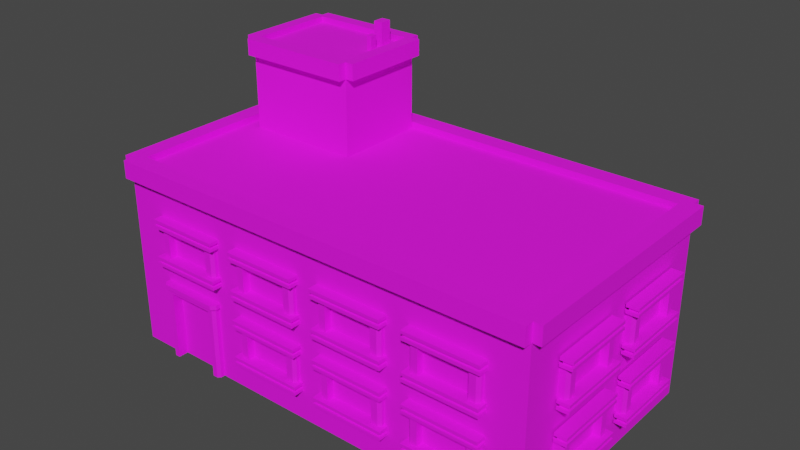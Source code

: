 # Source: office.blend  (saved by Blender 4.0.36; exported with 4.5.12 LTS)
import bpy
from mathutils import Matrix  # noqa: F401  (used for matrix-valued properties, if any)

bpy.ops.wm.read_factory_settings(use_empty=True)
scene = bpy.context.scene
scene.name = 'Scene'

# ---- collections
col_collection = bpy.data.collections.new('Collection'); scene.collection.children.link(col_collection)

# ---- images (referenced by path relative to the original .blend; pixels are not part of the script)
import os
ASSET_DIR = os.environ.get("B2B_ASSET_DIR", "")  # directory of the original .blend (textures are referenced by path, not embedded)
HERE = os.path.dirname(os.path.abspath(__file__))  # packed textures are extracted next to this script under _unpacked/

def load_image(name, relpath, width, height, colorspace="sRGB"):
    """Load a texture the original file referenced (path relative to the .blend, or extracted next to this script)."""
    p = next((c for c in (os.path.join(HERE, relpath), os.path.join(ASSET_DIR, relpath)) if relpath and os.path.exists(c)), "")
    if p:
        img = bpy.data.images.load(p, check_existing=True)
        img.name = name
    else:  # same state as the original file: an image datablock whose file is absent (Cycles renders it pink)
        img = bpy.data.images.new(name, width, height)
        img.source = "FILE"
        img.filepath = "//" + (relpath or name)
    img.colorspace_settings.name = colorspace
    return img
img_office_map = load_image('office_map', 'office_map.png', 1024, 1024, 'sRGB')

# ---- materials (node trees are filled in below, after node groups)
mat_office = bpy.data.materials.new('office')
mat_office.use_transparent_shadow = False

# ---- material node trees
mat_office.use_nodes = True; mat_office.node_tree.nodes.clear()
_N = mat_office.node_tree.nodes; _L = mat_office.node_tree.links
n0 = _N.new('ShaderNodeBsdfPrincipled'); n0.name = 'Principled BSDF'; n0.location = (10, 300)
n0.inputs[2].default_value = 0.7477
n0.inputs[3].default_value = 1.45
n1 = _N.new('ShaderNodeOutputMaterial'); n1.name = 'Material Output'; n1.location = (300, 300)
n2 = _N.new('ShaderNodeTexImage'); n2.name = 'Image Texture'; n2.location = (-318, 334)
n2.image = img_office_map
_L.new(n0.outputs[0], n1.inputs[0])
_L.new(n2.outputs[0], n0.inputs[0])
n1.is_active_output = True

# ---- world
world_world = bpy.data.worlds.new('World'); scene.world = world_world
world_world.use_nodes = True; world_world.node_tree.nodes.clear()
_N = world_world.node_tree.nodes; _L = world_world.node_tree.links
n0 = _N.new('ShaderNodeOutputWorld'); n0.name = 'World Output'; n0.location = (300, 300)
n1 = _N.new('ShaderNodeBackground'); n1.name = 'Background'; n1.location = (10, 300)
n1.inputs[0].default_value = (0.05088, 0.05088, 0.05088, 1.0)
_L.new(n1.outputs[0], n0.inputs[0])
n0.is_active_output = True
world_world.color = (0.05088, 0.05088, 0.05088)
world_world.use_sun_shadow = False
world_world.sun_shadow_jitter_overblur = 0.0

# ---- meshes
me_plane = bpy.data.meshes.new('Plane')
me_plane.from_pydata([(-8.328, -4.592, 6.66), (8.328, -4.592, 6.66), (-8.328, 4.592, 6.66), (8.328, 4.592, 6.66), (-7.958, -4.222, 7.337), (7.958, -4.222, 7.337), (-7.958, 4.222, 7.337), (7.958, 4.222, 7.337), (-8.328, -4.917, 6.66), (8.328, -4.917, 6.66), (-8.328, -4.917, 7.337), (8.328, -4.917, 7.337), (8.328, 4.917, 6.66), (-8.328, 4.917, 6.66), (8.328, 4.917, 7.337), (-8.328, 4.917, 7.337), (-8.654, 4.592, 6.66), (-8.654, -4.592, 6.66), (-8.654, 4.592, 7.337), (-8.654, -4.592, 7.337), (8.654, -4.592, 6.66), (8.654, 4.592, 6.66), (8.654, -4.592, 7.337), (8.654, 4.592, 7.337), (-8.328, 4.592, 7.337), (-8.328, -4.592, 7.337), (8.328, -4.592, 7.337), (8.328, 4.592, 7.337), (-7.958, 4.222, 7.094), (-7.958, -4.222, 7.094), (7.958, -4.222, 7.094), (7.958, 4.222, 7.094), (-7.219, 4.019, 10.6), (-7.219, 0.8012, 10.6), (-3.13, 0.8012, 10.6), (-3.13, 4.019, 10.6), (-2.956, 4.192, 9.986), (-2.956, 0.6275, 9.986), (-7.393, 0.6275, 9.986), (-7.393, 4.192, 9.986), (-7.393, 0.3021, 10.6), (-2.956, 0.3021, 10.6), (-7.393, 0.3021, 9.986), (-2.956, 0.3021, 9.986), (-7.719, 4.192, 10.6), (-7.719, 0.6275, 10.6), (-7.719, 0.6275, 9.986), (-7.719, 4.192, 9.986), (-2.956, 4.518, 10.6), (-7.393, 4.518, 10.6), (-2.956, 4.518, 9.986), (-7.393, 4.518, 9.986), (-2.631, 0.6275, 10.6), (-2.631, 4.192, 10.6), (-2.631, 4.192, 9.986), (-2.631, 0.6275, 9.986), (-7.393, 4.192, 10.6), (-7.393, 0.6275, 10.6), (-2.956, 0.6275, 10.6), (-2.956, 4.192, 10.6), (-7.219, 4.019, 10.39), (-7.219, 0.8012, 10.39), (-3.13, 0.8012, 10.39), (-3.13, 4.019, 10.39), (-3.836, 3.582, 11.29), (-3.836, 3.136, 11.29), (-3.482, 3.136, 11.29), (-3.482, 3.582, 11.29), (-3.836, 3.582, 10.18), (-3.836, 3.136, 10.18), (-3.482, 3.136, 10.18), (-3.482, 3.582, 10.18), (-3.677, 2.812, 10.94), (-3.677, 2.559, 10.94), (-3.475, 2.559, 10.94), (-3.475, 2.812, 10.94), (-3.677, 2.812, 10.31), (-3.677, 2.559, 10.31), (-3.475, 2.559, 10.31), (-3.475, 2.812, 10.31), (-6.478, -4.592, 6.66), (-4.627, -4.592, 6.66), (-2.776, -4.592, 6.66), (-0.9254, -4.592, 6.66), (0.9254, -4.592, 6.66), (2.776, -4.592, 6.66), (4.627, -4.592, 6.66), (6.478, -4.592, 6.66), (6.478, 4.592, 6.66), (4.627, 4.592, 6.66), (2.776, 4.592, 6.66), (0.9254, 4.592, 6.66), (-0.9254, 4.592, 6.66), (-2.776, 4.592, 6.66), (-4.627, 4.592, 6.66), (-6.478, 4.592, 6.66), (-6.478, -4.592, 7.337), (-4.627, -4.592, 7.337), (-2.776, -4.592, 7.337), (-0.9254, -4.592, 7.337), (0.9254, -4.592, 7.337), (2.776, -4.592, 7.337), (4.627, -4.592, 7.337), (6.478, -4.592, 7.337), (6.478, 4.592, 7.337), (4.627, 4.592, 7.337), (2.776, 4.592, 7.337), (0.9254, 4.592, 7.337), (-0.9254, 4.592, 7.337), (-2.776, 4.592, 7.337), (-4.627, 4.592, 7.337), (-6.478, 4.592, 7.337), (-6.478, -4.917, 6.66), (-4.627, -4.917, 6.66), (-2.776, -4.917, 6.66), (-0.9254, -4.917, 6.66), (0.9254, -4.917, 6.66), (2.776, -4.917, 6.66), (4.627, -4.917, 6.66), (6.478, -4.917, 6.66), (-6.478, -4.917, 7.337), (-4.627, -4.917, 7.337), (-2.776, -4.917, 7.337), (-0.9254, -4.917, 7.337), (0.9254, -4.917, 7.337), (2.776, -4.917, 7.337), (4.627, -4.917, 7.337), (6.478, -4.917, 7.337), (6.478, 4.917, 6.66), (4.627, 4.917, 6.66), (2.776, 4.917, 6.66), (0.9254, 4.917, 6.66), (-0.9254, 4.917, 6.66), (-2.776, 4.917, 6.66), (-4.627, 4.917, 6.66), (-6.478, 4.917, 6.66), (6.478, 4.917, 7.337), (4.627, 4.917, 7.337), (2.776, 4.917, 7.337), (0.9254, 4.917, 7.337), (-0.9254, 4.917, 7.337), (-2.776, 4.917, 7.337), (-4.627, 4.917, 7.337), (-6.478, 4.917, 7.337), (-6.19, -4.222, 7.337), (-4.421, -4.222, 7.337), (-2.653, -4.222, 7.337), (-0.8842, -4.222, 7.337), (0.8842, -4.222, 7.337), (2.653, -4.222, 7.337), (4.421, -4.222, 7.337), (6.19, -4.222, 7.337), (6.19, 4.222, 7.337), (4.421, 4.222, 7.337), (2.653, 4.222, 7.337), (0.8842, 4.222, 7.337), (-0.8842, 4.222, 7.337), (-2.653, 4.222, 7.337), (-4.421, 4.222, 7.337), (-6.19, 4.222, 7.337), (-6.19, -4.222, 7.094), (-4.421, -4.222, 7.094), (-2.653, -4.222, 7.094), (-0.8842, -4.222, 7.094), (0.8842, -4.222, 7.094), (2.653, -4.222, 7.094), (4.421, -4.222, 7.094), (6.19, -4.222, 7.094), (6.19, 4.222, 7.094), (4.421, 4.222, 7.094), (2.653, 4.222, 7.094), (0.8842, 4.222, 7.094), (-0.8842, 4.222, 7.094), (-2.653, 4.222, 7.094), (-4.421, 4.222, 7.094), (-6.19, 4.222, 7.094), (-8.328, 2.755, 6.66), (-8.328, 0.9184, 6.66), (-8.328, -0.9184, 6.66), (-8.328, -2.755, 6.66), (8.328, -2.755, 6.66), (8.328, -0.9184, 6.66), (8.328, 0.9184, 6.66), (8.328, 2.755, 6.66), (-8.328, 2.755, 7.337), (-8.328, 0.9184, 7.337), (-8.328, -0.9184, 7.337), (-8.328, -2.755, 7.337), (8.328, -2.755, 7.337), (8.328, -0.9184, 7.337), (8.328, 0.9184, 7.337), (8.328, 2.755, 7.337), (-8.654, 2.755, 6.66), (-8.654, 0.9184, 6.66), (-8.654, -0.9184, 6.66), (-8.654, -2.755, 6.66), (-8.654, 2.755, 7.337), (-8.654, 0.9184, 7.337), (-8.654, -0.9184, 7.337), (-8.654, -2.755, 7.337), (8.654, -2.755, 6.66), (8.654, -0.9184, 6.66), (8.654, 0.9184, 6.66), (8.654, 2.755, 6.66), (8.654, -2.755, 7.337), (8.654, -0.9184, 7.337), (8.654, 0.9184, 7.337), (8.654, 2.755, 7.337), (-7.958, 2.533, 7.337), (-7.958, 0.8443, 7.337), (-7.958, -0.8443, 7.337), (-7.958, -2.533, 7.337), (7.958, -2.533, 7.337), (7.958, -0.8443, 7.337), (7.958, 0.8443, 7.337), (7.958, 2.533, 7.337), (-7.958, 2.533, 7.094), (-7.958, 0.8443, 7.094), (-7.958, -0.8443, 7.094), (-7.958, -2.533, 7.094), (7.958, -2.533, 7.094), (7.958, -0.8443, 7.094), (7.958, 0.8443, 7.094), (7.958, 2.533, 7.094), (-6.19, -2.533, 7.094), (-6.19, -0.8443, 7.094), (-6.19, 0.8443, 7.094), (-6.19, 2.533, 7.094), (-4.421, -2.533, 7.094), (-4.421, -0.8443, 7.094), (-4.421, 0.8443, 7.094), (-4.421, 2.533, 7.094), (-2.653, -2.533, 7.094), (-2.653, -0.8443, 7.094), (-2.653, 0.8443, 7.094), (-2.653, 2.533, 7.094), (-0.8842, -2.533, 7.094), (-0.8842, -0.8443, 7.094), (-0.8842, 0.8443, 7.094), (-0.8842, 2.533, 7.094), (0.8842, -2.533, 7.094), (0.8842, -0.8443, 7.094), (0.8842, 0.8443, 7.094), (0.8842, 2.533, 7.094), (2.653, -2.533, 7.094), (2.653, -0.8443, 7.094), (2.653, 0.8443, 7.094), (2.653, 2.533, 7.094), (4.421, -2.533, 7.094), (4.421, -0.8443, 7.094), (4.421, 0.8443, 7.094), (4.421, 2.533, 7.094), (6.19, -2.533, 7.094), (6.19, -0.8443, 7.094), (6.19, 0.8443, 7.094), (6.19, 2.533, 7.094)], [], [(24, 2, 16, 18), (159, 6, 28, 175), (2, 24, 15, 13), (1, 26, 11, 9), (26, 1, 20, 22), (119, 9, 11, 127), (96, 25, 10, 120), (87, 1, 9, 119), (25, 0, 8, 10), (135, 13, 15, 143), (104, 27, 14, 136), (95, 2, 13, 135), (27, 3, 12, 14), (195, 17, 19, 199), (179, 0, 17, 195), (0, 25, 19, 17), (184, 24, 18, 196), (203, 21, 23, 207), (183, 3, 21, 203), (3, 27, 23, 21), (188, 26, 22, 204), (208, 6, 24, 184), (144, 4, 25, 96), (212, 5, 26, 188), (152, 7, 27, 104), (255, 223, 31, 168), (151, 5, 30, 167), (215, 7, 31, 223), (211, 4, 29, 219), (32, 33, 61, 60), (58, 37, 55, 52), (57, 56, 44, 45), (39, 56, 49, 51), (37, 58, 41, 43), (42, 43, 41, 40), (58, 57, 40, 41), (38, 37, 43, 42), (57, 38, 42, 40), (47, 46, 45, 44), (56, 39, 47, 44), (39, 38, 46, 47), (38, 57, 45, 46), (50, 51, 49, 48), (56, 59, 48, 49), (59, 36, 50, 48), (36, 39, 51, 50), (55, 54, 53, 52), (36, 59, 53, 54), (37, 36, 54, 55), (59, 58, 52, 53), (33, 32, 56, 57), (34, 33, 57, 58), (35, 34, 58, 59), (32, 35, 59, 56), (61, 62, 63, 60), (35, 32, 60, 63), (33, 34, 62, 61), (34, 35, 63, 62), (65, 64, 67, 66), (73, 72, 75, 74), (66, 67, 71, 70), (64, 65, 69, 68), (67, 64, 68, 71), (65, 66, 70, 69), (74, 75, 79, 78), (72, 73, 77, 76), (75, 72, 76, 79), (73, 74, 78, 77), (4, 144, 160, 29), (144, 145, 161, 160), (145, 146, 162, 161), (146, 147, 163, 162), (147, 148, 164, 163), (148, 149, 165, 164), (149, 150, 166, 165), (150, 151, 167, 166), (216, 227, 175, 28), (227, 231, 174, 175), (231, 235, 173, 174), (235, 239, 172, 173), (239, 243, 171, 172), (243, 247, 170, 171), (247, 251, 169, 170), (251, 255, 168, 169), (6, 159, 111, 24), (159, 158, 110, 111), (158, 157, 109, 110), (157, 156, 108, 109), (156, 155, 107, 108), (155, 154, 106, 107), (154, 153, 105, 106), (153, 152, 104, 105), (5, 151, 103, 26), (151, 150, 102, 103), (150, 149, 101, 102), (149, 148, 100, 101), (148, 147, 99, 100), (147, 146, 98, 99), (146, 145, 97, 98), (145, 144, 96, 97), (3, 88, 128, 12), (88, 89, 129, 128), (89, 90, 130, 129), (90, 91, 131, 130), (91, 92, 132, 131), (92, 93, 133, 132), (93, 94, 134, 133), (94, 95, 135, 134), (24, 111, 143, 15), (111, 110, 142, 143), (110, 109, 141, 142), (109, 108, 140, 141), (108, 107, 139, 140), (107, 106, 138, 139), (106, 105, 137, 138), (105, 104, 136, 137), (12, 128, 136, 14), (128, 129, 137, 136), (129, 130, 138, 137), (130, 131, 139, 138), (131, 132, 140, 139), (132, 133, 141, 140), (133, 134, 142, 141), (134, 135, 143, 142), (0, 80, 112, 8), (80, 81, 113, 112), (81, 82, 114, 113), (82, 83, 115, 114), (83, 84, 116, 115), (84, 85, 117, 116), (85, 86, 118, 117), (86, 87, 119, 118), (26, 103, 127, 11), (103, 102, 126, 127), (102, 101, 125, 126), (101, 100, 124, 125), (100, 99, 123, 124), (99, 98, 122, 123), (98, 97, 121, 122), (97, 96, 120, 121), (8, 112, 120, 10), (112, 113, 121, 120), (113, 114, 122, 121), (114, 115, 123, 122), (115, 116, 124, 123), (116, 117, 125, 124), (117, 118, 126, 125), (118, 119, 127, 126), (7, 152, 168, 31), (152, 153, 169, 168), (153, 154, 170, 169), (154, 155, 171, 170), (155, 156, 172, 171), (156, 157, 173, 172), (157, 158, 174, 173), (158, 159, 175, 174), (166, 167, 252, 248), (248, 252, 253, 249), (249, 253, 254, 250), (250, 254, 255, 251), (165, 166, 248, 244), (244, 248, 249, 245), (245, 249, 250, 246), (246, 250, 251, 247), (164, 165, 244, 240), (240, 244, 245, 241), (241, 245, 246, 242), (242, 246, 247, 243), (163, 164, 240, 236), (236, 240, 241, 237), (237, 241, 242, 238), (238, 242, 243, 239), (162, 163, 236, 232), (232, 236, 237, 233), (233, 237, 238, 234), (234, 238, 239, 235), (161, 162, 232, 228), (228, 232, 233, 229), (229, 233, 234, 230), (230, 234, 235, 231), (160, 161, 228, 224), (224, 228, 229, 225), (225, 229, 230, 226), (226, 230, 231, 227), (29, 160, 224, 219), (219, 224, 225, 218), (218, 225, 226, 217), (217, 226, 227, 216), (6, 208, 216, 28), (208, 209, 217, 216), (209, 210, 218, 217), (210, 211, 219, 218), (5, 212, 220, 30), (212, 213, 221, 220), (213, 214, 222, 221), (214, 215, 223, 222), (167, 30, 220, 252), (252, 220, 221, 253), (253, 221, 222, 254), (254, 222, 223, 255), (7, 215, 191, 27), (215, 214, 190, 191), (214, 213, 189, 190), (213, 212, 188, 189), (4, 211, 187, 25), (211, 210, 186, 187), (210, 209, 185, 186), (209, 208, 184, 185), (27, 191, 207, 23), (191, 190, 206, 207), (190, 189, 205, 206), (189, 188, 204, 205), (1, 180, 200, 20), (180, 181, 201, 200), (181, 182, 202, 201), (182, 183, 203, 202), (20, 200, 204, 22), (200, 201, 205, 204), (201, 202, 206, 205), (202, 203, 207, 206), (25, 187, 199, 19), (187, 186, 198, 199), (186, 185, 197, 198), (185, 184, 196, 197), (2, 176, 192, 16), (176, 177, 193, 192), (177, 178, 194, 193), (178, 179, 195, 194), (16, 192, 196, 18), (192, 193, 197, 196), (193, 194, 198, 197), (194, 195, 199, 198)])
_uv = me_plane.uv_layers.new(name='UVMap')
_uv.uv.foreach_set('vector', [0.5054, 0.9552, 0.5054, 0.9726, 0.4971, 0.9726, 0.4971, 0.9552, 0.8302, 0.05768, 0.8302, 0.01237, 0.8364, 0.01237, 0.8364, 0.05768, 0.9684, 0.5961, 0.9684, 0.5787, 0.9767, 0.5787, 0.9767, 0.5961, 0.9684, 0.5119, 0.9684, 0.4945, 0.9767, 0.4945, 0.9767, 0.5119, 0.9767, 0.5366, 0.9767, 0.554, 0.9684, 0.554, 0.9684, 0.5366, 0.6972, 0.3917, 0.6972, 0.4391, 0.6798, 0.4391, 0.6798, 0.3917, 0.02071, 0.4, 0.02071, 0.4474, 0.01237, 0.4474, 0.01237, 0.4, 0.7724, 0.3917, 0.7724, 0.4391, 0.764, 0.4391, 0.764, 0.3917, 0.776, 0.96, 0.776, 0.9773, 0.7676, 0.9773, 0.7676, 0.96, 0.7393, 0.3917, 0.7393, 0.4391, 0.7219, 0.4391, 0.7219, 0.3917, 0.256, 0.06813, 0.256, 0.02071, 0.2643, 0.02071, 0.2643, 0.06813, 0.7971, 0.05979, 0.7971, 0.01237, 0.8055, 0.01237, 0.8055, 0.05979, 0.9765, 0.6772, 0.9765, 0.6946, 0.9682, 0.6946, 0.9682, 0.6772, 0.2251, 0.6688, 0.2251, 0.7158, 0.2077, 0.7158, 0.2077, 0.6688, 0.2498, 0.5276, 0.2498, 0.4805, 0.2582, 0.4805, 0.2582, 0.5276, 0.969, 0.07183, 0.969, 0.05448, 0.9774, 0.05448, 0.9774, 0.07183, 0.2089, 0.4474, 0.256, 0.4474, 0.256, 0.4558, 0.2089, 0.4558, 0.7429, 0.6521, 0.7429, 0.6991, 0.7255, 0.6991, 0.7255, 0.6521, 0.776, 0.6521, 0.776, 0.6991, 0.7676, 0.6991, 0.7676, 0.6521, 0.969, 0.02973, 0.969, 0.01237, 0.9774, 0.01237, 0.9774, 0.02973, 0.06777, 0.02071, 0.02071, 0.02071, 0.02071, 0.01237, 0.06777, 0.01237, 0.2032, 0.438, 0.2465, 0.438, 0.256, 0.4474, 0.2089, 0.4474, 0.0302, 0.3927, 0.0302, 0.438, 0.02071, 0.4474, 0.02071, 0.4, 0.07346, 0.0302, 0.0302, 0.0302, 0.02071, 0.02071, 0.06777, 0.02071, 0.2465, 0.07551, 0.2465, 0.0302, 0.256, 0.02071, 0.256, 0.06813, 0.4621, 0.5092, 0.4621, 0.4639, 0.5054, 0.4639, 0.5054, 0.5092, 0.8302, 0.4902, 0.8302, 0.4449, 0.8364, 0.4449, 0.8364, 0.4902, 0.8612, 0.2967, 0.8612, 0.2534, 0.8674, 0.2534, 0.8674, 0.2967, 0.8612, 0.05564, 0.8612, 0.01237, 0.8674, 0.01237, 0.8674, 0.05564, 0.9223, 0.443, 0.9223, 0.3606, 0.9277, 0.3606, 0.9277, 0.443, 0.9026, 0.967, 0.9026, 0.9826, 0.8943, 0.9826, 0.8943, 0.967, 0.5385, 0.8459, 0.6298, 0.8459, 0.6298, 0.8542, 0.5385, 0.8542, 0.6298, 0.9876, 0.6298, 0.972, 0.6381, 0.972, 0.6381, 0.9876, 0.1902, 0.9876, 0.1902, 0.972, 0.1985, 0.972, 0.1985, 0.9876, 0.7833, 0.7239, 0.7833, 0.8376, 0.7676, 0.8376, 0.7676, 0.7239, 0.5385, 0.7322, 0.5385, 0.8459, 0.5301, 0.8459, 0.5301, 0.7322, 0.1654, 0.7406, 0.1654, 0.8542, 0.1571, 0.8542, 0.1571, 0.7406, 0.8695, 0.967, 0.8695, 0.9826, 0.8612, 0.9826, 0.8612, 0.967, 0.907, 0.624, 0.907, 0.7153, 0.8913, 0.7153, 0.8913, 0.624, 0.1654, 0.972, 0.1654, 0.9876, 0.1571, 0.9876, 0.1571, 0.972, 0.8922, 0.3358, 0.8922, 0.2445, 0.9005, 0.2445, 0.9005, 0.3358, 0.2532, 0.9834, 0.2532, 0.9678, 0.2616, 0.9678, 0.2616, 0.9834, 0.1323, 0.7406, 0.1323, 0.8542, 0.1167, 0.8542, 0.1167, 0.7406, 0.6298, 0.8459, 0.6298, 0.7322, 0.6381, 0.7322, 0.6381, 0.8459, 0.4621, 0.9685, 0.4621, 0.9842, 0.4538, 0.9842, 0.4538, 0.9685, 0.2077, 0.8542, 0.2077, 0.7406, 0.2161, 0.7406, 0.2161, 0.8542, 0.9078, 0.01237, 0.9078, 0.1037, 0.8922, 0.1037, 0.8922, 0.01237, 0.9434, 0.9829, 0.9434, 0.9673, 0.9518, 0.9673, 0.9518, 0.9829, 0.9005, 0.1284, 0.9005, 0.2198, 0.8922, 0.2198, 0.8922, 0.1284, 0.6298, 0.7322, 0.5385, 0.7322, 0.5385, 0.7239, 0.6298, 0.7239, 0.5429, 0.8415, 0.6254, 0.8415, 0.6298, 0.8459, 0.5385, 0.8459, 0.5429, 0.7367, 0.5429, 0.8415, 0.5385, 0.8459, 0.5385, 0.7322, 0.6254, 0.7367, 0.5429, 0.7367, 0.5385, 0.7322, 0.6298, 0.7322, 0.6254, 0.8415, 0.6254, 0.7367, 0.6298, 0.7322, 0.6298, 0.8459, 0.8612, 0.5993, 0.8612, 0.4945, 0.9436, 0.4945, 0.9436, 0.5993, 0.8612, 0.7288, 0.8612, 0.624, 0.8666, 0.624, 0.8666, 0.7288, 0.2498, 0.8453, 0.2498, 0.7406, 0.2552, 0.7406, 0.2552, 0.8453, 0.8922, 0.443, 0.8922, 0.3606, 0.8975, 0.3606, 0.8975, 0.443, 0.8338, 0.9751, 0.8338, 0.9865, 0.8247, 0.9865, 0.8247, 0.9751, 0.9369, 0.7217, 0.9369, 0.7282, 0.9317, 0.7282, 0.9317, 0.7217, 0.9655, 0.8124, 0.9769, 0.8124, 0.9769, 0.8409, 0.9655, 0.8409, 0.9617, 0.3051, 0.9732, 0.3051, 0.9732, 0.3335, 0.9617, 0.3335, 0.9682, 0.624, 0.9773, 0.624, 0.9773, 0.6525, 0.9682, 0.6525, 0.9732, 0.3051, 0.9822, 0.3051, 0.9822, 0.3335, 0.9732, 0.3335, 0.9765, 0.8696, 0.983, 0.8696, 0.983, 0.8858, 0.9765, 0.8858, 0.9524, 0.4528, 0.9589, 0.4528, 0.9589, 0.469, 0.9524, 0.469, 0.9765, 0.9106, 0.9817, 0.9106, 0.9817, 0.9268, 0.9765, 0.9268, 0.9765, 0.9515, 0.9817, 0.9515, 0.9817, 0.9677, 0.9765, 0.9677, 0.8302, 0.8527, 0.8302, 0.8073, 0.8364, 0.8073, 0.8364, 0.8527, 0.8302, 0.8073, 0.8302, 0.762, 0.8364, 0.762, 0.8364, 0.8073, 0.8302, 0.762, 0.8302, 0.7167, 0.8364, 0.7167, 0.8364, 0.762, 0.8302, 0.7167, 0.8302, 0.6714, 0.8364, 0.6714, 0.8364, 0.7167, 0.8302, 0.6714, 0.8302, 0.6261, 0.8364, 0.6261, 0.8364, 0.6714, 0.8302, 0.6261, 0.8302, 0.5808, 0.8364, 0.5808, 0.8364, 0.6261, 0.8302, 0.5808, 0.8302, 0.5355, 0.8364, 0.5355, 0.8364, 0.5808, 0.8302, 0.5355, 0.8302, 0.4902, 0.8364, 0.4902, 0.8364, 0.5355, 0.4621, 0.8716, 0.4621, 0.8263, 0.5054, 0.8263, 0.5054, 0.8716, 0.4621, 0.8263, 0.4621, 0.781, 0.5054, 0.781, 0.5054, 0.8263, 0.4621, 0.781, 0.4621, 0.7357, 0.5054, 0.7357, 0.5054, 0.781, 0.4621, 0.7357, 0.4621, 0.6904, 0.5054, 0.6904, 0.5054, 0.7357, 0.4621, 0.6904, 0.4621, 0.6451, 0.5054, 0.6451, 0.5054, 0.6904, 0.4621, 0.6451, 0.4621, 0.5998, 0.5054, 0.5998, 0.5054, 0.6451, 0.4621, 0.5998, 0.4621, 0.5545, 0.5054, 0.5545, 0.5054, 0.5998, 0.4621, 0.5545, 0.4621, 0.5092, 0.5054, 0.5092, 0.5054, 0.5545, 0.2465, 0.438, 0.2465, 0.3927, 0.256, 0.4, 0.256, 0.4474, 0.2465, 0.3927, 0.2465, 0.3473, 0.256, 0.3526, 0.256, 0.4, 0.2465, 0.3473, 0.2465, 0.302, 0.256, 0.3052, 0.256, 0.3526, 0.2465, 0.302, 0.2465, 0.2567, 0.256, 0.2578, 0.256, 0.3052, 0.2465, 0.2567, 0.2465, 0.2114, 0.256, 0.2104, 0.256, 0.2578, 0.2465, 0.2114, 0.2465, 0.1661, 0.256, 0.163, 0.256, 0.2104, 0.2465, 0.1661, 0.2465, 0.1208, 0.256, 0.1155, 0.256, 0.163, 0.2465, 0.1208, 0.2465, 0.07551, 0.256, 0.06813, 0.256, 0.1155, 0.0302, 0.0302, 0.0302, 0.07551, 0.02071, 0.06813, 0.02071, 0.02071, 0.0302, 0.07551, 0.0302, 0.1208, 0.02071, 0.1155, 0.02071, 0.06813, 0.0302, 0.1208, 0.0302, 0.1661, 0.02071, 0.163, 0.02071, 0.1155, 0.0302, 0.1661, 0.0302, 0.2114, 0.02071, 0.2104, 0.02071, 0.163, 0.0302, 0.2114, 0.0302, 0.2567, 0.02071, 0.2578, 0.02071, 0.2104, 0.0302, 0.2567, 0.0302, 0.302, 0.02071, 0.3052, 0.02071, 0.2578, 0.0302, 0.302, 0.0302, 0.3473, 0.02071, 0.3526, 0.02071, 0.3052, 0.0302, 0.3473, 0.0302, 0.3927, 0.02071, 0.4, 0.02071, 0.3526, 0.7971, 0.4391, 0.7971, 0.3917, 0.8055, 0.3917, 0.8055, 0.4391, 0.7971, 0.3917, 0.7971, 0.3443, 0.8055, 0.3443, 0.8055, 0.3917, 0.7971, 0.3443, 0.7971, 0.2969, 0.8055, 0.2969, 0.8055, 0.3443, 0.7971, 0.2969, 0.7971, 0.2495, 0.8055, 0.2495, 0.8055, 0.2969, 0.7971, 0.2495, 0.7971, 0.202, 0.8055, 0.202, 0.8055, 0.2495, 0.7971, 0.202, 0.7971, 0.1546, 0.8055, 0.1546, 0.8055, 0.202, 0.7971, 0.1546, 0.7971, 0.1072, 0.8055, 0.1072, 0.8055, 0.1546, 0.7971, 0.1072, 0.7971, 0.05979, 0.8055, 0.05979, 0.8055, 0.1072, 0.256, 0.4474, 0.256, 0.4, 0.2643, 0.4, 0.2643, 0.4474, 0.256, 0.4, 0.256, 0.3526, 0.2643, 0.3526, 0.2643, 0.4, 0.256, 0.3526, 0.256, 0.3052, 0.2643, 0.3052, 0.2643, 0.3526, 0.256, 0.3052, 0.256, 0.2578, 0.2643, 0.2578, 0.2643, 0.3052, 0.256, 0.2578, 0.256, 0.2104, 0.2643, 0.2104, 0.2643, 0.2578, 0.256, 0.2104, 0.256, 0.163, 0.2643, 0.163, 0.2643, 0.2104, 0.256, 0.163, 0.256, 0.1155, 0.2643, 0.1155, 0.2643, 0.163, 0.256, 0.1155, 0.256, 0.06813, 0.2643, 0.06813, 0.2643, 0.1155, 0.7393, 0.01237, 0.7393, 0.05979, 0.7219, 0.05979, 0.7219, 0.01237, 0.7393, 0.05979, 0.7393, 0.1072, 0.7219, 0.1072, 0.7219, 0.05979, 0.7393, 0.1072, 0.7393, 0.1546, 0.7219, 0.1546, 0.7219, 0.1072, 0.7393, 0.1546, 0.7393, 0.202, 0.7219, 0.202, 0.7219, 0.1546, 0.7393, 0.202, 0.7393, 0.2495, 0.7219, 0.2495, 0.7219, 0.202, 0.7393, 0.2495, 0.7393, 0.2969, 0.7219, 0.2969, 0.7219, 0.2495, 0.7393, 0.2969, 0.7393, 0.3443, 0.7219, 0.3443, 0.7219, 0.2969, 0.7393, 0.3443, 0.7393, 0.3917, 0.7219, 0.3917, 0.7219, 0.3443, 0.7724, 0.01237, 0.7724, 0.05979, 0.764, 0.05979, 0.764, 0.01237, 0.7724, 0.05979, 0.7724, 0.1072, 0.764, 0.1072, 0.764, 0.05979, 0.7724, 0.1072, 0.7724, 0.1546, 0.764, 0.1546, 0.764, 0.1072, 0.7724, 0.1546, 0.7724, 0.202, 0.764, 0.202, 0.764, 0.1546, 0.7724, 0.202, 0.7724, 0.2495, 0.764, 0.2495, 0.764, 0.202, 0.7724, 0.2495, 0.7724, 0.2969, 0.764, 0.2969, 0.764, 0.2495, 0.7724, 0.2969, 0.7724, 0.3443, 0.764, 0.3443, 0.764, 0.2969, 0.7724, 0.3443, 0.7724, 0.3917, 0.764, 0.3917, 0.764, 0.3443, 0.02071, 0.02071, 0.02071, 0.06813, 0.01237, 0.06813, 0.01237, 0.02071, 0.02071, 0.06813, 0.02071, 0.1155, 0.01237, 0.1155, 0.01237, 0.06813, 0.02071, 0.1155, 0.02071, 0.163, 0.01237, 0.163, 0.01237, 0.1155, 0.02071, 0.163, 0.02071, 0.2104, 0.01237, 0.2104, 0.01237, 0.163, 0.02071, 0.2104, 0.02071, 0.2578, 0.01237, 0.2578, 0.01237, 0.2104, 0.02071, 0.2578, 0.02071, 0.3052, 0.01237, 0.3052, 0.01237, 0.2578, 0.02071, 0.3052, 0.02071, 0.3526, 0.01237, 0.3526, 0.01237, 0.3052, 0.02071, 0.3526, 0.02071, 0.4, 0.01237, 0.4, 0.01237, 0.3526, 0.6972, 0.01237, 0.6972, 0.05979, 0.6798, 0.05979, 0.6798, 0.01237, 0.6972, 0.05979, 0.6972, 0.1072, 0.6798, 0.1072, 0.6798, 0.05979, 0.6972, 0.1072, 0.6972, 0.1546, 0.6798, 0.1546, 0.6798, 0.1072, 0.6972, 0.1546, 0.6972, 0.202, 0.6798, 0.202, 0.6798, 0.1546, 0.6972, 0.202, 0.6972, 0.2495, 0.6798, 0.2495, 0.6798, 0.202, 0.6972, 0.2495, 0.6972, 0.2969, 0.6798, 0.2969, 0.6798, 0.2495, 0.6972, 0.2969, 0.6972, 0.3443, 0.6798, 0.3443, 0.6798, 0.2969, 0.6972, 0.3443, 0.6972, 0.3917, 0.6798, 0.3917, 0.6798, 0.3443, 0.8302, 0.4201, 0.8302, 0.3748, 0.8364, 0.3748, 0.8364, 0.4201, 0.8302, 0.3748, 0.8302, 0.3295, 0.8364, 0.3295, 0.8364, 0.3748, 0.8302, 0.3295, 0.8302, 0.2842, 0.8364, 0.2842, 0.8364, 0.3295, 0.8302, 0.2842, 0.8302, 0.2389, 0.8364, 0.2389, 0.8364, 0.2842, 0.8302, 0.2389, 0.8302, 0.1936, 0.8364, 0.1936, 0.8364, 0.2389, 0.8302, 0.1936, 0.8302, 0.1483, 0.8364, 0.1483, 0.8364, 0.1936, 0.8302, 0.1483, 0.8302, 0.103, 0.8364, 0.103, 0.8364, 0.1483, 0.8302, 0.103, 0.8302, 0.05768, 0.8364, 0.05768, 0.8364, 0.103, 0.2891, 0.5545, 0.2891, 0.5092, 0.3323, 0.5092, 0.3323, 0.5545, 0.3323, 0.5545, 0.3323, 0.5092, 0.3756, 0.5092, 0.3756, 0.5545, 0.3756, 0.5545, 0.3756, 0.5092, 0.4189, 0.5092, 0.4189, 0.5545, 0.4189, 0.5545, 0.4189, 0.5092, 0.4621, 0.5092, 0.4621, 0.5545, 0.2891, 0.5998, 0.2891, 0.5545, 0.3323, 0.5545, 0.3323, 0.5998, 0.3323, 0.5998, 0.3323, 0.5545, 0.3756, 0.5545, 0.3756, 0.5998, 0.3756, 0.5998, 0.3756, 0.5545, 0.4189, 0.5545, 0.4189, 0.5998, 0.4189, 0.5998, 0.4189, 0.5545, 0.4621, 0.5545, 0.4621, 0.5998, 0.2891, 0.6451, 0.2891, 0.5998, 0.3323, 0.5998, 0.3323, 0.6451, 0.3323, 0.6451, 0.3323, 0.5998, 0.3756, 0.5998, 0.3756, 0.6451, 0.3756, 0.6451, 0.3756, 0.5998, 0.4189, 0.5998, 0.4189, 0.6451, 0.4189, 0.6451, 0.4189, 0.5998, 0.4621, 0.5998, 0.4621, 0.6451, 0.2891, 0.6904, 0.2891, 0.6451, 0.3323, 0.6451, 0.3323, 0.6904, 0.3323, 0.6904, 0.3323, 0.6451, 0.3756, 0.6451, 0.3756, 0.6904, 0.3756, 0.6904, 0.3756, 0.6451, 0.4189, 0.6451, 0.4189, 0.6904, 0.4189, 0.6904, 0.4189, 0.6451, 0.4621, 0.6451, 0.4621, 0.6904, 0.2891, 0.7357, 0.2891, 0.6904, 0.3323, 0.6904, 0.3323, 0.7357, 0.3323, 0.7357, 0.3323, 0.6904, 0.3756, 0.6904, 0.3756, 0.7357, 0.3756, 0.7357, 0.3756, 0.6904, 0.4189, 0.6904, 0.4189, 0.7357, 0.4189, 0.7357, 0.4189, 0.6904, 0.4621, 0.6904, 0.4621, 0.7357, 0.2891, 0.781, 0.2891, 0.7357, 0.3323, 0.7357, 0.3323, 0.781, 0.3323, 0.781, 0.3323, 0.7357, 0.3756, 0.7357, 0.3756, 0.781, 0.3756, 0.781, 0.3756, 0.7357, 0.4189, 0.7357, 0.4189, 0.781, 0.4189, 0.781, 0.4189, 0.7357, 0.4621, 0.7357, 0.4621, 0.781, 0.2891, 0.8263, 0.2891, 0.781, 0.3323, 0.781, 0.3323, 0.8263, 0.3323, 0.8263, 0.3323, 0.781, 0.3756, 0.781, 0.3756, 0.8263, 0.3756, 0.8263, 0.3756, 0.781, 0.4189, 0.781, 0.4189, 0.8263, 0.4189, 0.8263, 0.4189, 0.781, 0.4621, 0.781, 0.4621, 0.8263, 0.2891, 0.8716, 0.2891, 0.8263, 0.3323, 0.8263, 0.3323, 0.8716, 0.3323, 0.8716, 0.3323, 0.8263, 0.3756, 0.8263, 0.3756, 0.8716, 0.3756, 0.8716, 0.3756, 0.8263, 0.4189, 0.8263, 0.4189, 0.8716, 0.4189, 0.8716, 0.4189, 0.8263, 0.4621, 0.8263, 0.4621, 0.8716, 0.8612, 0.2287, 0.8612, 0.1854, 0.8674, 0.1854, 0.8674, 0.2287, 0.8612, 0.1854, 0.8612, 0.1422, 0.8674, 0.1422, 0.8674, 0.1854, 0.8612, 0.1422, 0.8612, 0.0989, 0.8674, 0.0989, 0.8674, 0.1422, 0.8612, 0.0989, 0.8612, 0.05564, 0.8674, 0.05564, 0.8674, 0.0989, 0.8612, 0.4697, 0.8612, 0.4265, 0.8674, 0.4265, 0.8674, 0.4697, 0.8612, 0.4265, 0.8612, 0.3832, 0.8674, 0.3832, 0.8674, 0.4265, 0.8612, 0.3832, 0.8612, 0.34, 0.8674, 0.34, 0.8674, 0.3832, 0.8612, 0.34, 0.8612, 0.2967, 0.8674, 0.2967, 0.8674, 0.34, 0.2891, 0.5092, 0.2891, 0.4639, 0.3323, 0.4639, 0.3323, 0.5092, 0.3323, 0.5092, 0.3323, 0.4639, 0.3756, 0.4639, 0.3756, 0.5092, 0.3756, 0.5092, 0.3756, 0.4639, 0.4189, 0.4639, 0.4189, 0.5092, 0.4189, 0.5092, 0.4189, 0.4639, 0.4621, 0.4639, 0.4621, 0.5092, 0.2465, 0.0302, 0.2032, 0.0302, 0.2089, 0.02071, 0.256, 0.02071, 0.2032, 0.0302, 0.16, 0.0302, 0.1619, 0.02071, 0.2089, 0.02071, 0.16, 0.0302, 0.1167, 0.0302, 0.1148, 0.02071, 0.1619, 0.02071, 0.1167, 0.0302, 0.07346, 0.0302, 0.06777, 0.02071, 0.1148, 0.02071, 0.0302, 0.438, 0.07346, 0.438, 0.06777, 0.4474, 0.02071, 0.4474, 0.07346, 0.438, 0.1167, 0.438, 0.1148, 0.4474, 0.06777, 0.4474, 0.1167, 0.438, 0.16, 0.438, 0.1619, 0.4474, 0.1148, 0.4474, 0.16, 0.438, 0.2032, 0.438, 0.2089, 0.4474, 0.1619, 0.4474, 0.256, 0.02071, 0.2089, 0.02071, 0.2089, 0.01237, 0.256, 0.01237, 0.2089, 0.02071, 0.1619, 0.02071, 0.1619, 0.01237, 0.2089, 0.01237, 0.1619, 0.02071, 0.1148, 0.02071, 0.1148, 0.01237, 0.1619, 0.01237, 0.1148, 0.02071, 0.06777, 0.02071, 0.06777, 0.01237, 0.1148, 0.01237, 0.776, 0.4639, 0.776, 0.5109, 0.7676, 0.5109, 0.7676, 0.4639, 0.776, 0.5109, 0.776, 0.558, 0.7676, 0.558, 0.7676, 0.5109, 0.776, 0.558, 0.776, 0.605, 0.7676, 0.605, 0.7676, 0.558, 0.776, 0.605, 0.776, 0.6521, 0.7676, 0.6521, 0.7676, 0.605, 0.7429, 0.4639, 0.7429, 0.5109, 0.7255, 0.5109, 0.7255, 0.4639, 0.7429, 0.5109, 0.7429, 0.558, 0.7255, 0.558, 0.7255, 0.5109, 0.7429, 0.558, 0.7429, 0.605, 0.7255, 0.605, 0.7255, 0.558, 0.7429, 0.605, 0.7429, 0.6521, 0.7255, 0.6521, 0.7255, 0.605, 0.02071, 0.4474, 0.06777, 0.4474, 0.06777, 0.4558, 0.02071, 0.4558, 0.06777, 0.4474, 0.1148, 0.4474, 0.1148, 0.4558, 0.06777, 0.4558, 0.1148, 0.4474, 0.1619, 0.4474, 0.1619, 0.4558, 0.1148, 0.4558, 0.1619, 0.4474, 0.2089, 0.4474, 0.2089, 0.4558, 0.1619, 0.4558, 0.2498, 0.7158, 0.2498, 0.6688, 0.2582, 0.6688, 0.2582, 0.7158, 0.2498, 0.6688, 0.2498, 0.6217, 0.2582, 0.6217, 0.2582, 0.6688, 0.2498, 0.6217, 0.2498, 0.5747, 0.2582, 0.5747, 0.2582, 0.6217, 0.2498, 0.5747, 0.2498, 0.5276, 0.2582, 0.5276, 0.2582, 0.5747, 0.2251, 0.4805, 0.2251, 0.5276, 0.2077, 0.5276, 0.2077, 0.4805, 0.2251, 0.5276, 0.2251, 0.5747, 0.2077, 0.5747, 0.2077, 0.5276, 0.2251, 0.5747, 0.2251, 0.6217, 0.2077, 0.6217, 0.2077, 0.5747, 0.2251, 0.6217, 0.2251, 0.6688, 0.2077, 0.6688, 0.2077, 0.6217])
me_plane.materials.append(mat_office)
me_plane.update()
me_plane_001 = bpy.data.meshes.new('Plane.001')
me_plane_001.from_pydata([(0.9254, 0.2841, -0.6915), (-0.9254, 0.2841, -0.6915), (0.9254, 0.2841, 0.6405), (-0.9254, 0.2841, 0.6405), (0.9254, -0.0976, -0.6915), (-0.9254, -0.0976, -0.6915), (0.9254, -0.0976, 0.6405), (-0.9254, -0.0976, 0.6405), (1.423, 0.1849, 0.5712), (-1.423, 0.1849, 0.5712), (1.423, -0.2733, 0.5712), (-1.423, -0.2733, 0.5712), (1.293, 0.2479, -0.6915), (-1.293, 0.2479, -0.6915), (1.293, 0.2479, 0.6405), (-1.293, 0.2479, 0.6405), (1.293, 0.009127, -0.6915), (1.186, -0.0976, -0.6915), (-1.186, -0.0976, -0.6915), (-1.293, 0.009127, -0.6915), (1.186, -0.0976, 0.6405), (1.293, 0.009127, 0.6405), (-1.293, 0.009127, 0.6405), (-1.186, -0.0976, 0.6405), (-1.423, -0.2733, 0.9094), (1.423, -0.2733, 0.9094), (1.423, 0.1849, 0.9094), (-1.423, 0.1849, 0.9094), (1.423, -0.2733, 0.7966), (1.423, -0.2733, 0.6839), (1.423, 0.1849, 0.6839), (1.423, 0.1849, 0.7966), (-1.423, -0.2733, 0.6839), (-1.423, -0.2733, 0.7966), (-1.423, 0.1849, 0.7966), (-1.423, 0.1849, 0.6839), (1.347, -0.1977, 0.7966), (1.347, -0.1977, 0.6839), (1.347, 0.1092, 0.6839), (1.347, 0.1092, 0.7966), (-1.347, -0.1977, 0.6839), (-1.347, -0.1977, 0.7966), (-1.347, 0.1092, 0.7966), (-1.347, 0.1092, 0.6839), (1.423, 0.1849, -0.8897), (-1.423, 0.1849, -0.8897), (1.423, -0.2733, -0.8897), (-1.423, -0.2733, -0.8897), (-1.423, -0.2733, -0.5516), (1.423, -0.2733, -0.5516), (1.423, 0.1849, -0.5516), (-1.423, 0.1849, -0.5516), (1.423, -0.2733, -0.6643), (1.423, -0.2733, -0.777), (1.423, 0.1849, -0.777), (1.423, 0.1849, -0.6643), (-1.423, -0.2733, -0.777), (-1.423, -0.2733, -0.6643), (-1.423, 0.1849, -0.6643), (-1.423, 0.1849, -0.777), (1.347, -0.1977, -0.6643), (1.347, -0.1977, -0.777), (1.347, 0.1092, -0.777), (1.347, 0.1092, -0.6643), (-1.347, -0.1977, -0.777), (-1.347, -0.1977, -0.6643), (-1.347, 0.1092, -0.6643), (-1.347, 0.1092, -0.777), (-1.066, 0.1849, -0.6999), (1.066, 0.1849, -0.6999), (-1.066, 0.1849, 0.7195), (1.066, 0.1849, 0.7195)], [], [(2, 0, 4, 6), (3, 7, 5, 1), (11, 9, 8, 10), (22, 15, 13, 19), (7, 23, 18, 5), (6, 4, 17, 20), (16, 21, 20, 17), (18, 23, 22, 19), (21, 16, 12, 14), (24, 25, 26, 27), (28, 31, 26, 25), (34, 33, 24, 27), (57, 52, 49, 48), (33, 28, 25, 24), (11, 10, 29, 32), (28, 33, 41, 36), (58, 57, 48, 51), (52, 55, 50, 49), (9, 11, 32, 35), (33, 34, 42, 41), (10, 8, 30, 29), (31, 28, 36, 39), (40, 37, 36, 41), (48, 49, 50, 51), (43, 40, 41, 42), (37, 38, 39, 36), (29, 30, 38, 37), (35, 32, 40, 43), (47, 45, 44, 46), (32, 29, 37, 40), (47, 46, 53, 56), (52, 57, 65, 60), (45, 47, 56, 59), (57, 58, 66, 65), (46, 44, 54, 53), (55, 52, 60, 63), (64, 61, 60, 65), (67, 64, 65, 66), (61, 62, 63, 60), (53, 54, 62, 61), (59, 56, 64, 67), (56, 53, 61, 64), (68, 69, 71, 70)])
_uv = me_plane_001.uv_layers.new(name='UVMap')
_uv.uv.foreach_set('vector', [0.5054, 0.8964, 0.5054, 0.9305, 0.4956, 0.9305, 0.4956, 0.8964, 0.9617, 0.1284, 0.9715, 0.1284, 0.9715, 0.1626, 0.9617, 0.1626, 0.2498, 0.8701, 0.2616, 0.8701, 0.2616, 0.943, 0.2498, 0.943, 0.9617, 0.2462, 0.9679, 0.2462, 0.9679, 0.2803, 0.9617, 0.2803, 0.9715, 0.1284, 0.9782, 0.1284, 0.9782, 0.1626, 0.9715, 0.1626, 0.9712, 0.1873, 0.9712, 0.2214, 0.9645, 0.2214, 0.9645, 0.1873, 0.9617, 0.2214, 0.9617, 0.1873, 0.9645, 0.1873, 0.9645, 0.2214, 0.9782, 0.1626, 0.9782, 0.1284, 0.9809, 0.1284, 0.9809, 0.1626, 0.9716, 0.7535, 0.9716, 0.7877, 0.9655, 0.7877, 0.9655, 0.7535, 0.9317, 0.6969, 0.9317, 0.624, 0.9434, 0.624, 0.9434, 0.6969, 0.533, 0.9728, 0.533, 0.9845, 0.5301, 0.9845, 0.5301, 0.9728, 0.8036, 0.6592, 0.8036, 0.6709, 0.8007, 0.6709, 0.8007, 0.6592, 0.05175, 0.879, 0.05175, 0.9519, 0.04886, 0.9519, 0.04886, 0.879, 0.8036, 0.4639, 0.8036, 0.5368, 0.8007, 0.5368, 0.8007, 0.4639, 0.8007, 0.6344, 0.8007, 0.5615, 0.8036, 0.5615, 0.8036, 0.6344, 0.7676, 0.9352, 0.7676, 0.8623, 0.7696, 0.8643, 0.7696, 0.9333, 0.9844, 0.3606, 0.9844, 0.3723, 0.9815, 0.3723, 0.9815, 0.3606, 0.5607, 0.9728, 0.5607, 0.9845, 0.5578, 0.9845, 0.5578, 0.9728, 0.9253, 0.3358, 0.9253, 0.3241, 0.9281, 0.3241, 0.9281, 0.3358, 0.7676, 0.8623, 0.7794, 0.8623, 0.7774, 0.8643, 0.7696, 0.8643, 0.2233, 0.9837, 0.2233, 0.972, 0.2262, 0.972, 0.2262, 0.9837, 0.7794, 0.9352, 0.7676, 0.9352, 0.7696, 0.9333, 0.7774, 0.9333, 0.5607, 0.879, 0.5607, 0.948, 0.5578, 0.948, 0.5578, 0.879, 0.01237, 0.9519, 0.01237, 0.879, 0.02411, 0.879, 0.02411, 0.9519, 0.4246, 0.9758, 0.4246, 0.9836, 0.4217, 0.9836, 0.4217, 0.9758, 0.07939, 0.9764, 0.07939, 0.9842, 0.0765, 0.9842, 0.0765, 0.9764, 0.9325, 0.01237, 0.9443, 0.01237, 0.9423, 0.01431, 0.9345, 0.01431, 0.9443, 0.08529, 0.9325, 0.08529, 0.9345, 0.08335, 0.9423, 0.08335, 0.9253, 0.1284, 0.937, 0.1284, 0.937, 0.2014, 0.9253, 0.2014, 0.9325, 0.08529, 0.9325, 0.01237, 0.9345, 0.01431, 0.9345, 0.08335, 0.9489, 0.9425, 0.9489, 0.8696, 0.9518, 0.8696, 0.9518, 0.9425, 0.9253, 0.299, 0.9253, 0.2261, 0.9272, 0.228, 0.9272, 0.2971, 0.6022, 0.9837, 0.6022, 0.972, 0.6051, 0.972, 0.6051, 0.9837, 0.9253, 0.2261, 0.937, 0.2261, 0.9351, 0.228, 0.9272, 0.228, 0.9815, 0.4088, 0.9815, 0.3971, 0.9844, 0.3971, 0.9844, 0.4088, 0.937, 0.299, 0.9253, 0.299, 0.9272, 0.2971, 0.9351, 0.2971, 0.533, 0.879, 0.533, 0.948, 0.5301, 0.948, 0.5301, 0.879, 0.11, 0.9764, 0.11, 0.9842, 0.1072, 0.9842, 0.1072, 0.9764, 0.01526, 0.9767, 0.01526, 0.9845, 0.01237, 0.9845, 0.01237, 0.9767, 0.8247, 0.8774, 0.8364, 0.8774, 0.8345, 0.8793, 0.8266, 0.8793, 0.8364, 0.9503, 0.8247, 0.9503, 0.8266, 0.9484, 0.8345, 0.9484, 0.8247, 0.9503, 0.8247, 0.8774, 0.8266, 0.8793, 0.8266, 0.9484, 0.429, 0.8964, 0.429, 0.951, 0.3927, 0.951, 0.3927, 0.8964])
me_plane_001.materials.append(mat_office)
me_plane_001.update()
me_plane_002 = bpy.data.meshes.new('Plane.002')
me_plane_002.from_pydata([(-6.478, -4.463, 0.0), (-4.627, -4.463, 0.0), (-4.627, -4.463, 1.332), (-6.478, -4.463, 1.332), (-4.627, -4.463, 2.664), (-6.478, -4.463, 2.664), (-6.478, -4.85, 0.0), (-4.627, -4.85, 0.0), (-4.627, -4.85, 1.332), (-6.478, -4.85, 1.332), (-4.627, -4.85, 2.664), (-6.478, -4.85, 2.664), (-6.781, -4.519, 0.0), (-4.324, -4.519, 0.0), (-4.324, -4.519, 1.332), (-6.781, -4.519, 1.332), (-4.324, -4.519, 2.834), (-6.781, -4.519, 2.834), (-6.671, -4.85, 0.0), (-6.781, -4.749, 0.0), (-4.324, -4.749, 0.0), (-4.434, -4.85, 0.0), (-4.434, -4.85, 1.332), (-4.324, -4.749, 1.332), (-6.781, -4.749, 1.332), (-6.671, -4.85, 1.332), (-4.434, -4.85, 2.751), (-4.324, -4.749, 2.834), (-4.434, -4.85, 2.834), (-6.781, -4.749, 2.834), (-6.671, -4.85, 2.751), (-6.671, -4.85, 2.834), (-4.324, -4.519, 3.002), (-6.781, -4.519, 3.002), (-4.324, -4.749, 3.002), (-4.434, -4.85, 3.002), (-6.671, -4.85, 3.002), (-6.781, -4.749, 3.002), (-4.256, -4.451, 2.834), (-6.849, -4.451, 2.834), (-4.236, -4.787, 2.834), (-4.399, -4.94, 2.834), (-6.706, -4.94, 2.834), (-6.869, -4.787, 2.834), (-4.256, -4.451, 3.002), (-6.849, -4.451, 3.002), (-4.236, -4.787, 3.002), (-4.399, -4.94, 3.002), (-6.706, -4.94, 3.002), (-6.869, -4.787, 3.002)], [], [(3, 2, 4, 5), (0, 1, 2, 3), (29, 17, 15, 24), (4, 10, 11, 5), (23, 14, 16, 27), (3, 9, 6, 0), (5, 11, 9, 3), (1, 7, 8, 2), (2, 8, 10, 4), (20, 13, 14, 23), (37, 33, 45, 49), (7, 21, 22, 8), (8, 22, 26, 10), (10, 26, 28, 31, 30, 11), (9, 25, 18, 6), (11, 30, 25, 9), (26, 27, 28), (29, 30, 31), (25, 30, 29, 24), (23, 27, 26, 22), (18, 25, 24, 19), (20, 23, 22, 21), (24, 15, 12, 19), (35, 34, 32, 33, 37, 36), (17, 29, 43, 39), (33, 32, 44, 45), (32, 34, 46, 44), (29, 31, 42, 43), (31, 28, 41, 42), (41, 40, 46, 47), (43, 42, 48, 49), (42, 41, 47, 48), (39, 43, 49, 45), (38, 39, 45, 44), (40, 38, 44, 46), (34, 35, 47, 46), (16, 17, 39, 38), (35, 36, 48, 47), (28, 27, 40, 41), (27, 16, 38, 40), (36, 37, 49, 48)])
_uv = me_plane_002.uv_layers.new(name='UVMap')
_uv.uv.foreach_set('vector', [0.2045, 0.9131, 0.1571, 0.9131, 0.1571, 0.879, 0.2045, 0.879, 0.2045, 0.9472, 0.1571, 0.9472, 0.1571, 0.9131, 0.2045, 0.9131, 0.0765, 0.879, 0.0824, 0.879, 0.0824, 0.9175, 0.0765, 0.9175, 0.4637, 0.9438, 0.4538, 0.9438, 0.4538, 0.8964, 0.4637, 0.8964, 0.1131, 0.9175, 0.1072, 0.9175, 0.1072, 0.879, 0.1131, 0.879, 0.6282, 0.9131, 0.6381, 0.9131, 0.6381, 0.9472, 0.6282, 0.9472, 0.6282, 0.879, 0.6381, 0.879, 0.6381, 0.9131, 0.6282, 0.9131, 0.5953, 0.9472, 0.5854, 0.9472, 0.5854, 0.9131, 0.5953, 0.9131, 0.5953, 0.9131, 0.5854, 0.9131, 0.5854, 0.879, 0.5953, 0.879, 0.1131, 0.9516, 0.1072, 0.9516, 0.1072, 0.9175, 0.1131, 0.9175, 0.294, 0.9616, 0.2999, 0.9616, 0.3016, 0.9633, 0.293, 0.9638, 0.869, 0.9422, 0.864, 0.9422, 0.864, 0.9081, 0.869, 0.9081, 0.869, 0.9081, 0.864, 0.9081, 0.864, 0.8717, 0.869, 0.874, 0.869, 0.874, 0.864, 0.8717, 0.864, 0.8696, 0.9213, 0.8696, 0.9213, 0.8717, 0.9164, 0.874, 0.9164, 0.9081, 0.9213, 0.9081, 0.9213, 0.9422, 0.9164, 0.9422, 0.9164, 0.874, 0.9213, 0.8717, 0.9213, 0.9081, 0.9164, 0.9081, 0.864, 0.8717, 0.8612, 0.8696, 0.864, 0.8696, 0.9241, 0.8696, 0.9213, 0.8717, 0.9213, 0.8696, 0.9213, 0.9081, 0.9213, 0.8717, 0.9241, 0.8696, 0.9241, 0.9081, 0.8612, 0.9081, 0.8612, 0.8696, 0.864, 0.8717, 0.864, 0.9081, 0.9213, 0.9422, 0.9213, 0.9081, 0.9241, 0.9081, 0.9241, 0.9422, 0.8612, 0.9422, 0.8612, 0.9081, 0.864, 0.9081, 0.864, 0.9422, 0.0765, 0.9175, 0.0824, 0.9175, 0.0824, 0.9516, 0.0765, 0.9516, 0.2914, 0.9014, 0.294, 0.8986, 0.2999, 0.8986, 0.2999, 0.9616, 0.294, 0.9616, 0.2914, 0.9588, 0.3371, 0.8986, 0.3312, 0.8986, 0.3303, 0.8964, 0.3389, 0.8969, 0.2999, 0.9616, 0.2999, 0.8986, 0.3016, 0.8969, 0.3016, 0.9633, 0.2999, 0.8986, 0.294, 0.8986, 0.293, 0.8964, 0.3016, 0.8969, 0.3312, 0.8986, 0.3286, 0.9014, 0.3264, 0.9005, 0.3303, 0.8964, 0.3286, 0.9014, 0.3286, 0.9588, 0.3264, 0.9596, 0.3264, 0.9005, 0.9567, 0.4239, 0.9567, 0.428, 0.9524, 0.428, 0.9524, 0.4239, 0.9567, 0.3606, 0.9567, 0.3648, 0.9524, 0.3648, 0.9524, 0.3606, 0.9567, 0.3648, 0.9567, 0.4239, 0.9524, 0.4239, 0.9524, 0.3648, 0.9725, 0.7193, 0.9725, 0.728, 0.9682, 0.728, 0.9682, 0.7193, 0.3679, 0.8964, 0.3679, 0.9628, 0.3636, 0.9628, 0.3636, 0.8964, 0.397, 0.9758, 0.397, 0.9844, 0.3927, 0.9844, 0.3927, 0.9758, 0.294, 0.8986, 0.2914, 0.9014, 0.2891, 0.9005, 0.293, 0.8964, 0.3371, 0.9616, 0.3371, 0.8986, 0.3389, 0.8969, 0.3389, 0.9633, 0.2914, 0.9014, 0.2914, 0.9588, 0.2891, 0.9596, 0.2891, 0.9005, 0.3286, 0.9588, 0.3312, 0.9616, 0.3303, 0.9638, 0.3264, 0.9596, 0.3312, 0.9616, 0.3371, 0.9616, 0.3389, 0.9633, 0.3303, 0.9638, 0.2914, 0.9588, 0.294, 0.9616, 0.293, 0.9638, 0.2891, 0.9596])
me_plane_002.materials.append(mat_office)
me_plane_002.update()
me_plane_003 = bpy.data.meshes.new('Plane.003')
me_plane_003.from_pydata([(-8.328, -4.592, 0.0), (8.328, -4.592, 0.0), (-8.328, 4.592, 0.0), (8.328, 4.592, 0.0), (-8.328, -4.592, 6.66), (8.328, -4.592, 6.66), (-8.328, 4.592, 6.66), (8.328, 4.592, 6.66), (-7.393, 4.192, 6.88), (-7.393, 0.6275, 6.88), (-2.956, 0.6275, 6.88), (-2.956, 4.192, 6.88), (-2.956, 4.192, 9.986), (-2.956, 0.6275, 9.986), (-7.393, 0.6275, 9.986), (-7.393, 4.192, 9.986), (8.328, 4.592, 1.332), (8.328, 4.592, 2.664), (8.328, 4.592, 3.996), (8.328, 4.592, 5.328), (8.328, -4.592, 5.328), (8.328, -4.592, 3.996), (8.328, -4.592, 2.664), (8.328, -4.592, 1.332), (-8.328, -4.592, 1.332), (-8.328, -4.592, 2.664), (-8.328, -4.592, 3.996), (-8.328, -4.592, 5.328), (-8.328, 4.592, 5.328), (-8.328, 4.592, 3.996), (-8.328, 4.592, 2.664), (-8.328, 4.592, 1.332), (-6.478, -4.592, 0.0), (-4.627, -4.592, 0.0), (-2.776, -4.592, 0.0), (-0.9254, -4.592, 0.0), (0.9254, -4.592, 0.0), (2.776, -4.592, 0.0), (4.627, -4.592, 0.0), (6.478, -4.592, 0.0), (6.478, 4.592, 0.0), (4.627, 4.592, 0.0), (2.776, 4.592, 0.0), (0.9254, 4.592, 0.0), (-0.9254, 4.592, 0.0), (-2.776, 4.592, 0.0), (-4.627, 4.592, 0.0), (-6.478, 4.592, 0.0), (-6.478, -4.592, 6.66), (-4.627, -4.592, 6.66), (-2.776, -4.592, 6.66), (-0.9254, -4.592, 6.66), (0.9254, -4.592, 6.66), (2.776, -4.592, 6.66), (4.627, -4.592, 6.66), (6.478, -4.592, 6.66), (6.478, 4.592, 6.66), (4.627, 4.592, 6.66), (2.776, 4.592, 6.66), (0.9254, 4.592, 6.66), (-0.9254, 4.592, 6.66), (-2.776, 4.592, 6.66), (-4.627, 4.592, 6.66), (-6.478, 4.592, 6.66), (6.478, -4.592, 1.332), (4.627, -4.592, 1.332), (2.776, -4.592, 1.332), (0.9254, -4.592, 1.332), (-0.9254, -4.592, 1.332), (-2.776, -4.592, 1.332), (-4.627, -4.592, 1.332), (-6.478, -4.592, 1.332), (6.478, -4.592, 2.664), (4.627, -4.592, 2.664), (2.776, -4.592, 2.664), (0.9254, -4.592, 2.664), (-0.9254, -4.592, 2.664), (-2.776, -4.592, 2.664), (-4.627, -4.592, 2.664), (-6.478, -4.592, 2.664), (6.478, -4.592, 3.996), (4.627, -4.592, 3.996), (2.776, -4.592, 3.996), (0.9254, -4.592, 3.996), (-0.9254, -4.592, 3.996), (-2.776, -4.592, 3.996), (-4.627, -4.592, 3.996), (-6.478, -4.592, 3.996), (6.478, -4.592, 5.328), (4.627, -4.592, 5.328), (2.776, -4.592, 5.328), (0.9254, -4.592, 5.328), (-0.9254, -4.592, 5.328), (-2.776, -4.592, 5.328), (-4.627, -4.592, 5.328), (-6.478, -4.592, 5.328), (-6.478, 4.592, 1.332), (-4.627, 4.592, 1.332), (-2.776, 4.592, 1.332), (-0.9254, 4.592, 1.332), (0.9254, 4.592, 1.332), (2.776, 4.592, 1.332), (4.627, 4.592, 1.332), (6.478, 4.592, 1.332), (-6.478, 4.592, 2.664), (-4.627, 4.592, 2.664), (-2.776, 4.592, 2.664), (-0.9254, 4.592, 2.664), (0.9254, 4.592, 2.664), (2.776, 4.592, 2.664), (4.627, 4.592, 2.664), (6.478, 4.592, 2.664), (-6.478, 4.592, 3.996), (-4.627, 4.592, 3.996), (-2.776, 4.592, 3.996), (-0.9254, 4.592, 3.996), (0.9254, 4.592, 3.996), (2.776, 4.592, 3.996), (4.627, 4.592, 3.996), (6.478, 4.592, 3.996), (-6.478, 4.592, 5.328), (-4.627, 4.592, 5.328), (-2.776, 4.592, 5.328), (-0.9254, 4.592, 5.328), (0.9254, 4.592, 5.328), (2.776, 4.592, 5.328), (4.627, 4.592, 5.328), (6.478, 4.592, 5.328), (-8.328, 2.755, 0.0), (-8.328, 0.9184, 0.0), (-8.328, -0.9184, 0.0), (-8.328, -2.755, 0.0), (8.328, -2.755, 0.0), (8.328, -0.9184, 0.0), (8.328, 0.9184, 0.0), (8.328, 2.755, 0.0), (-8.328, 2.755, 6.66), (-8.328, 0.9184, 6.66), (-8.328, -0.9184, 6.66), (-8.328, -2.755, 6.66), (8.328, -2.755, 6.66), (8.328, -0.9184, 6.66), (8.328, 0.9184, 6.66), (8.328, 2.755, 6.66), (-8.328, -2.755, 1.332), (-8.328, -0.9184, 1.332), (-8.328, 0.9184, 1.332), (-8.328, 2.755, 1.332), (-8.328, -2.755, 2.664), (-8.328, -0.9184, 2.664), (-8.328, 0.9184, 2.664), (-8.328, 2.755, 2.664), (-8.328, -2.755, 3.996), (-8.328, -0.9184, 3.996), (-8.328, 0.9184, 3.996), (-8.328, 2.755, 3.996), (-8.328, -2.755, 5.328), (-8.328, -0.9184, 5.328), (-8.328, 0.9184, 5.328), (-8.328, 2.755, 5.328), (8.328, 2.755, 1.332), (8.328, 0.9184, 1.332), (8.328, -0.9184, 1.332), (8.328, -2.755, 1.332), (8.328, 2.755, 2.664), (8.328, 0.9184, 2.664), (8.328, -0.9184, 2.664), (8.328, -2.755, 2.664), (8.328, 2.755, 3.996), (8.328, 0.9184, 3.996), (8.328, -0.9184, 3.996), (8.328, -2.755, 3.996), (8.328, 2.755, 5.328), (8.328, 0.9184, 5.328), (8.328, -0.9184, 5.328), (8.328, -2.755, 5.328)], [], [(172, 19, 7, 143), (156, 27, 4, 139), (120, 28, 6, 63), (88, 20, 5, 55), (9, 10, 13, 14), (11, 8, 15, 12), (8, 9, 14, 15), (10, 11, 12, 13), (39, 1, 23, 64), (64, 23, 22, 72), (72, 22, 21, 80), (80, 21, 20, 88), (47, 2, 31, 96), (96, 31, 30, 104), (104, 30, 29, 112), (112, 29, 28, 120), (131, 0, 24, 144), (144, 24, 25, 148), (148, 25, 26, 152), (152, 26, 27, 156), (135, 3, 16, 160), (160, 16, 17, 164), (164, 17, 18, 168), (168, 18, 19, 172), (18, 119, 127, 19), (119, 118, 126, 127), (118, 117, 125, 126), (117, 116, 124, 125), (116, 115, 123, 124), (115, 114, 122, 123), (114, 113, 121, 122), (113, 112, 120, 121), (17, 111, 119, 18), (111, 110, 118, 119), (110, 109, 117, 118), (109, 108, 116, 117), (108, 107, 115, 116), (107, 106, 114, 115), (106, 105, 113, 114), (105, 104, 112, 113), (16, 103, 111, 17), (103, 102, 110, 111), (102, 101, 109, 110), (101, 100, 108, 109), (100, 99, 107, 108), (99, 98, 106, 107), (98, 97, 105, 106), (97, 96, 104, 105), (3, 40, 103, 16), (40, 41, 102, 103), (41, 42, 101, 102), (42, 43, 100, 101), (43, 44, 99, 100), (44, 45, 98, 99), (45, 46, 97, 98), (46, 47, 96, 97), (26, 87, 95, 27), (86, 85, 93, 94), (84, 83, 91, 92), (82, 81, 89, 90), (25, 79, 87, 26), (79, 78, 86, 87), (78, 77, 85, 86), (77, 76, 84, 85), (76, 75, 83, 84), (75, 74, 82, 83), (74, 73, 81, 82), (73, 72, 80, 81), (24, 71, 79, 25), (70, 69, 77, 78), (68, 67, 75, 76), (66, 65, 73, 74), (0, 32, 71, 24), (33, 34, 69, 70), (34, 35, 68, 69), (35, 36, 67, 68), (36, 37, 66, 67), (37, 38, 65, 66), (38, 39, 64, 65), (27, 95, 48, 4), (95, 94, 49, 48), (94, 93, 50, 49), (93, 92, 51, 50), (92, 91, 52, 51), (91, 90, 53, 52), (90, 89, 54, 53), (89, 88, 55, 54), (19, 127, 56, 7), (127, 126, 57, 56), (126, 125, 58, 57), (125, 124, 59, 58), (124, 123, 60, 59), (123, 122, 61, 60), (122, 121, 62, 61), (121, 120, 63, 62), (21, 171, 175, 20), (170, 169, 173, 174), (22, 167, 171, 21), (167, 166, 170, 171), (166, 165, 169, 170), (165, 164, 168, 169), (23, 163, 167, 22), (162, 161, 165, 166), (1, 132, 163, 23), (132, 133, 162, 163), (133, 134, 161, 162), (134, 135, 160, 161), (29, 155, 159, 28), (154, 153, 157, 158), (30, 151, 155, 29), (151, 150, 154, 155), (150, 149, 153, 154), (149, 148, 152, 153), (31, 147, 151, 30), (146, 145, 149, 150), (2, 128, 147, 31), (128, 129, 146, 147), (129, 130, 145, 146), (130, 131, 144, 145), (28, 159, 136, 6), (159, 158, 137, 136), (158, 157, 138, 137), (157, 156, 139, 138), (20, 175, 140, 5), (175, 174, 141, 140), (174, 173, 142, 141), (173, 172, 143, 142)])
_uv = me_plane_003.uv_layers.new(name='UVMap')
_uv.uv.foreach_set('vector', [0.5643, 0.6521, 0.5643, 0.6991, 0.5301, 0.6991, 0.5301, 0.6521, 0.0465, 0.6688, 0.0465, 0.7158, 0.01237, 0.7158, 0.01237, 0.6688, 0.3232, 0.3917, 0.3232, 0.4391, 0.2891, 0.4391, 0.2891, 0.3917, 0.5186, 0.3917, 0.5186, 0.4391, 0.4845, 0.4391, 0.4845, 0.3917, 0.7425, 0.7239, 0.7425, 0.8376, 0.6629, 0.8376, 0.6629, 0.7239, 0.09196, 0.7406, 0.09196, 0.8542, 0.01237, 0.8542, 0.01237, 0.7406, 0.9408, 0.7535, 0.9408, 0.8449, 0.8612, 0.8449, 0.8612, 0.7535, 0.7429, 0.8623, 0.7429, 0.9536, 0.6633, 0.9536, 0.6633, 0.8623, 0.6551, 0.3917, 0.6551, 0.4391, 0.621, 0.4391, 0.621, 0.3917, 0.621, 0.3917, 0.621, 0.4391, 0.5868, 0.4391, 0.5868, 0.3917, 0.5868, 0.3917, 0.5868, 0.4391, 0.5527, 0.4391, 0.5527, 0.3917, 0.5527, 0.3917, 0.5527, 0.4391, 0.5186, 0.4391, 0.5186, 0.3917, 0.4597, 0.3917, 0.4597, 0.4391, 0.4256, 0.4391, 0.4256, 0.3917, 0.4256, 0.3917, 0.4256, 0.4391, 0.3915, 0.4391, 0.3915, 0.3917, 0.3915, 0.3917, 0.3915, 0.4391, 0.3573, 0.4391, 0.3573, 0.3917, 0.3573, 0.3917, 0.3573, 0.4391, 0.3232, 0.4391, 0.3232, 0.3917, 0.183, 0.6688, 0.183, 0.7158, 0.1489, 0.7158, 0.1489, 0.6688, 0.1489, 0.6688, 0.1489, 0.7158, 0.1147, 0.7158, 0.1147, 0.6688, 0.1147, 0.6688, 0.1147, 0.7158, 0.08062, 0.7158, 0.08062, 0.6688, 0.08062, 0.6688, 0.08062, 0.7158, 0.0465, 0.7158, 0.0465, 0.6688, 0.7008, 0.6521, 0.7008, 0.6991, 0.6666, 0.6991, 0.6666, 0.6521, 0.6666, 0.6521, 0.6666, 0.6991, 0.6325, 0.6991, 0.6325, 0.6521, 0.6325, 0.6521, 0.6325, 0.6991, 0.5984, 0.6991, 0.5984, 0.6521, 0.5984, 0.6521, 0.5984, 0.6991, 0.5643, 0.6991, 0.5643, 0.6521, 0.3573, 0.01237, 0.3573, 0.05979, 0.3232, 0.05979, 0.3232, 0.01237, 0.3573, 0.05979, 0.3573, 0.1072, 0.3232, 0.1072, 0.3232, 0.05979, 0.3573, 0.1072, 0.3573, 0.1546, 0.3232, 0.1546, 0.3232, 0.1072, 0.3573, 0.1546, 0.3573, 0.202, 0.3232, 0.202, 0.3232, 0.1546, 0.3573, 0.202, 0.3573, 0.2495, 0.3232, 0.2495, 0.3232, 0.202, 0.3573, 0.2495, 0.3573, 0.2969, 0.3232, 0.2969, 0.3232, 0.2495, 0.3573, 0.2969, 0.3573, 0.3443, 0.3232, 0.3443, 0.3232, 0.2969, 0.3573, 0.3443, 0.3573, 0.3917, 0.3232, 0.3917, 0.3232, 0.3443, 0.3915, 0.01237, 0.3915, 0.05979, 0.3573, 0.05979, 0.3573, 0.01237, 0.3915, 0.05979, 0.3915, 0.1072, 0.3573, 0.1072, 0.3573, 0.05979, 0.3915, 0.1072, 0.3915, 0.1546, 0.3573, 0.1546, 0.3573, 0.1072, 0.3915, 0.1546, 0.3915, 0.202, 0.3573, 0.202, 0.3573, 0.1546, 0.3915, 0.202, 0.3915, 0.2495, 0.3573, 0.2495, 0.3573, 0.202, 0.3915, 0.2495, 0.3915, 0.2969, 0.3573, 0.2969, 0.3573, 0.2495, 0.3915, 0.2969, 0.3915, 0.3443, 0.3573, 0.3443, 0.3573, 0.2969, 0.3915, 0.3443, 0.3915, 0.3917, 0.3573, 0.3917, 0.3573, 0.3443, 0.4256, 0.01237, 0.4256, 0.05979, 0.3915, 0.05979, 0.3915, 0.01237, 0.4256, 0.05979, 0.4256, 0.1072, 0.3915, 0.1072, 0.3915, 0.05979, 0.4256, 0.1072, 0.4256, 0.1546, 0.3915, 0.1546, 0.3915, 0.1072, 0.4256, 0.1546, 0.4256, 0.202, 0.3915, 0.202, 0.3915, 0.1546, 0.4256, 0.202, 0.4256, 0.2495, 0.3915, 0.2495, 0.3915, 0.202, 0.4256, 0.2495, 0.4256, 0.2969, 0.3915, 0.2969, 0.3915, 0.2495, 0.4256, 0.2969, 0.4256, 0.3443, 0.3915, 0.3443, 0.3915, 0.2969, 0.4256, 0.3443, 0.4256, 0.3917, 0.3915, 0.3917, 0.3915, 0.3443, 0.4597, 0.01237, 0.4597, 0.05979, 0.4256, 0.05979, 0.4256, 0.01237, 0.4597, 0.05979, 0.4597, 0.1072, 0.4256, 0.1072, 0.4256, 0.05979, 0.4597, 0.1072, 0.4597, 0.1546, 0.4256, 0.1546, 0.4256, 0.1072, 0.4597, 0.1546, 0.4597, 0.202, 0.4256, 0.202, 0.4256, 0.1546, 0.4597, 0.202, 0.4597, 0.2495, 0.4256, 0.2495, 0.4256, 0.202, 0.4597, 0.2495, 0.4597, 0.2969, 0.4256, 0.2969, 0.4256, 0.2495, 0.4597, 0.2969, 0.4597, 0.3443, 0.4256, 0.3443, 0.4256, 0.2969, 0.4597, 0.3443, 0.4597, 0.3917, 0.4256, 0.3917, 0.4256, 0.3443, 0.5527, 0.01237, 0.5527, 0.05979, 0.5186, 0.05979, 0.5186, 0.01237, 0.5527, 0.1072, 0.5527, 0.1546, 0.5186, 0.1546, 0.5186, 0.1072, 0.5527, 0.202, 0.5527, 0.2495, 0.5186, 0.2495, 0.5186, 0.202, 0.5527, 0.2969, 0.5527, 0.3443, 0.5186, 0.3443, 0.5186, 0.2969, 0.5868, 0.01237, 0.5868, 0.05979, 0.5527, 0.05979, 0.5527, 0.01237, 0.5868, 0.05979, 0.5868, 0.1072, 0.5527, 0.1072, 0.5527, 0.05979, 0.5868, 0.1072, 0.5868, 0.1546, 0.5527, 0.1546, 0.5527, 0.1072, 0.5868, 0.1546, 0.5868, 0.202, 0.5527, 0.202, 0.5527, 0.1546, 0.5868, 0.202, 0.5868, 0.2495, 0.5527, 0.2495, 0.5527, 0.202, 0.5868, 0.2495, 0.5868, 0.2969, 0.5527, 0.2969, 0.5527, 0.2495, 0.5868, 0.2969, 0.5868, 0.3443, 0.5527, 0.3443, 0.5527, 0.2969, 0.5868, 0.3443, 0.5868, 0.3917, 0.5527, 0.3917, 0.5527, 0.3443, 0.621, 0.01237, 0.621, 0.05979, 0.5868, 0.05979, 0.5868, 0.01237, 0.621, 0.1072, 0.621, 0.1546, 0.5868, 0.1546, 0.5868, 0.1072, 0.621, 0.202, 0.621, 0.2495, 0.5868, 0.2495, 0.5868, 0.202, 0.621, 0.2969, 0.621, 0.3443, 0.5868, 0.3443, 0.5868, 0.2969, 0.6551, 0.01237, 0.6551, 0.05979, 0.621, 0.05979, 0.621, 0.01237, 0.6551, 0.1072, 0.6551, 0.1546, 0.621, 0.1546, 0.621, 0.1072, 0.6551, 0.1546, 0.6551, 0.202, 0.621, 0.202, 0.621, 0.1546, 0.6551, 0.202, 0.6551, 0.2495, 0.621, 0.2495, 0.621, 0.202, 0.6551, 0.2495, 0.6551, 0.2969, 0.621, 0.2969, 0.621, 0.2495, 0.6551, 0.2969, 0.6551, 0.3443, 0.621, 0.3443, 0.621, 0.2969, 0.6551, 0.3443, 0.6551, 0.3917, 0.621, 0.3917, 0.621, 0.3443, 0.5186, 0.01237, 0.5186, 0.05979, 0.4845, 0.05979, 0.4845, 0.01237, 0.5186, 0.05979, 0.5186, 0.1072, 0.4845, 0.1072, 0.4845, 0.05979, 0.5186, 0.1072, 0.5186, 0.1546, 0.4845, 0.1546, 0.4845, 0.1072, 0.5186, 0.1546, 0.5186, 0.202, 0.4845, 0.202, 0.4845, 0.1546, 0.5186, 0.202, 0.5186, 0.2495, 0.4845, 0.2495, 0.4845, 0.202, 0.5186, 0.2495, 0.5186, 0.2969, 0.4845, 0.2969, 0.4845, 0.2495, 0.5186, 0.2969, 0.5186, 0.3443, 0.4845, 0.3443, 0.4845, 0.2969, 0.5186, 0.3443, 0.5186, 0.3917, 0.4845, 0.3917, 0.4845, 0.3443, 0.3232, 0.01237, 0.3232, 0.05979, 0.2891, 0.05979, 0.2891, 0.01237, 0.3232, 0.05979, 0.3232, 0.1072, 0.2891, 0.1072, 0.2891, 0.05979, 0.3232, 0.1072, 0.3232, 0.1546, 0.2891, 0.1546, 0.2891, 0.1072, 0.3232, 0.1546, 0.3232, 0.202, 0.2891, 0.202, 0.2891, 0.1546, 0.3232, 0.202, 0.3232, 0.2495, 0.2891, 0.2495, 0.2891, 0.202, 0.3232, 0.2495, 0.3232, 0.2969, 0.2891, 0.2969, 0.2891, 0.2495, 0.3232, 0.2969, 0.3232, 0.3443, 0.2891, 0.3443, 0.2891, 0.2969, 0.3232, 0.3443, 0.3232, 0.3917, 0.2891, 0.3917, 0.2891, 0.3443, 0.5984, 0.4639, 0.5984, 0.5109, 0.5643, 0.5109, 0.5643, 0.4639, 0.5984, 0.558, 0.5984, 0.605, 0.5643, 0.605, 0.5643, 0.558, 0.6325, 0.4639, 0.6325, 0.5109, 0.5984, 0.5109, 0.5984, 0.4639, 0.6325, 0.5109, 0.6325, 0.558, 0.5984, 0.558, 0.5984, 0.5109, 0.6325, 0.558, 0.6325, 0.605, 0.5984, 0.605, 0.5984, 0.558, 0.6325, 0.605, 0.6325, 0.6521, 0.5984, 0.6521, 0.5984, 0.605, 0.6666, 0.4639, 0.6666, 0.5109, 0.6325, 0.5109, 0.6325, 0.4639, 0.6666, 0.558, 0.6666, 0.605, 0.6325, 0.605, 0.6325, 0.558, 0.7008, 0.4639, 0.7008, 0.5109, 0.6666, 0.5109, 0.6666, 0.4639, 0.7008, 0.5109, 0.7008, 0.558, 0.6666, 0.558, 0.6666, 0.5109, 0.7008, 0.558, 0.7008, 0.605, 0.6666, 0.605, 0.6666, 0.558, 0.7008, 0.605, 0.7008, 0.6521, 0.6666, 0.6521, 0.6666, 0.605, 0.08062, 0.4805, 0.08062, 0.5276, 0.0465, 0.5276, 0.0465, 0.4805, 0.08062, 0.5747, 0.08062, 0.6217, 0.0465, 0.6217, 0.0465, 0.5747, 0.1147, 0.4805, 0.1147, 0.5276, 0.08062, 0.5276, 0.08062, 0.4805, 0.1147, 0.5276, 0.1147, 0.5747, 0.08062, 0.5747, 0.08062, 0.5276, 0.1147, 0.5747, 0.1147, 0.6217, 0.08062, 0.6217, 0.08062, 0.5747, 0.1147, 0.6217, 0.1147, 0.6688, 0.08062, 0.6688, 0.08062, 0.6217, 0.1489, 0.4805, 0.1489, 0.5276, 0.1147, 0.5276, 0.1147, 0.4805, 0.1489, 0.5747, 0.1489, 0.6217, 0.1147, 0.6217, 0.1147, 0.5747, 0.183, 0.4805, 0.183, 0.5276, 0.1489, 0.5276, 0.1489, 0.4805, 0.183, 0.5276, 0.183, 0.5747, 0.1489, 0.5747, 0.1489, 0.5276, 0.183, 0.5747, 0.183, 0.6217, 0.1489, 0.6217, 0.1489, 0.5747, 0.183, 0.6217, 0.183, 0.6688, 0.1489, 0.6688, 0.1489, 0.6217, 0.0465, 0.4805, 0.0465, 0.5276, 0.01237, 0.5276, 0.01237, 0.4805, 0.0465, 0.5276, 0.0465, 0.5747, 0.01237, 0.5747, 0.01237, 0.5276, 0.0465, 0.5747, 0.0465, 0.6217, 0.01237, 0.6217, 0.01237, 0.5747, 0.0465, 0.6217, 0.0465, 0.6688, 0.01237, 0.6688, 0.01237, 0.6217, 0.5643, 0.4639, 0.5643, 0.5109, 0.5301, 0.5109, 0.5301, 0.4639, 0.5643, 0.5109, 0.5643, 0.558, 0.5301, 0.558, 0.5301, 0.5109, 0.5643, 0.558, 0.5643, 0.605, 0.5301, 0.605, 0.5301, 0.558, 0.5643, 0.605, 0.5643, 0.6521, 0.5301, 0.6521, 0.5301, 0.605])
me_plane_003.materials.append(mat_office)
me_plane_003.update()

# ---- objects
ob_plane = bpy.data.objects.new('Plane', me_plane)
ob_plane_001 = bpy.data.objects.new('Plane.001', me_plane_001)
ob_plane_002 = bpy.data.objects.new('Plane.002', me_plane_001)
ob_plane_003 = bpy.data.objects.new('Plane.003', me_plane_001)
ob_plane_004 = bpy.data.objects.new('Plane.004', me_plane_002)
ob_plane_005 = bpy.data.objects.new('Plane.005', me_plane_003)

# ---- transforms, parenting, visibility, modifiers, constraints
ob_plane.location = (0.0, 0.0, 0.0)
ob_plane_001.location = (5.552, -4.711, 2.023)
_m = ob_plane_001.modifiers.new('Array', 'ARRAY')
_m.count = 3
_m.use_constant_offset = True
_m.constant_offset_displace = (-3.68, 0.0, 0.0)
_m.use_relative_offset = False
_m = ob_plane_001.modifiers.new('Array.001', 'ARRAY')
_m.use_constant_offset = True
_m.constant_offset_displace = (0.0, 0.0, 2.61)
_m.use_relative_offset = False
ob_plane_002.location = (8.575, 1.91, 2.023)
ob_plane_002.rotation_euler = (0.0, -0.0, 1.571)
_m = ob_plane_002.modifiers.new('Array', 'ARRAY')
_m.use_constant_offset = True
_m.constant_offset_displace = (-3.68, 0.0, 0.0)
_m.use_relative_offset = False
_m = ob_plane_002.modifiers.new('Array.001', 'ARRAY')
_m.use_constant_offset = True
_m.constant_offset_displace = (0.0, 0.0, 2.61)
_m.use_relative_offset = False
_m = ob_plane_002.modifiers.new('Mirror', 'MIRROR')
_m.mirror_object = ob_plane
ob_plane_003.location = (-5.498, -4.711, 4.64)
ob_plane_004.location = (0.0, 0.0, 0.0)
ob_plane_005.location = (0.0, 0.0, 0.0)

# ---- collection membership
col_collection.objects.link(ob_plane)
col_collection.objects.link(ob_plane_001)
col_collection.objects.link(ob_plane_002)
col_collection.objects.link(ob_plane_003)
col_collection.objects.link(ob_plane_004)
col_collection.objects.link(ob_plane_005)

# ---- scene / render settings (as saved in the file)
scene.frame_start = 1; scene.frame_end = 250; scene.frame_set(1)
scene.render.engine = 'BLENDER_EEVEE_NEXT'
scene.cycles.sampling_pattern = 'TABULATED_SOBOL'
scene.view_settings.view_transform = 'Filmic'
bpy.context.view_layer.update()

# ---- added for rendering (the .blend has no active camera and no usable light): camera, sun
cam_auto = bpy.data.cameras.new('AutoCamera')
cam_auto.lens = 50.0
cam_auto.sensor_width = 36.0
cam_auto.clip_end = 1000.0
ob_auto_camera = bpy.data.objects.new('AutoCamera', cam_auto)
scene.collection.objects.link(ob_auto_camera)
ob_auto_camera.location = (21.4729, -25.8007, 22.8222)
ob_auto_camera.rotation_euler = (1.09748, -7.21219e-08, 0.694738)
scene.camera = ob_auto_camera
light_auto_sun = bpy.data.lights.new('AutoSun', 'SUN')
light_auto_sun.energy = 3.0
light_auto_sun.angle = 0.0523599
ob_auto_sun = bpy.data.objects.new('AutoSun', light_auto_sun)
scene.collection.objects.link(ob_auto_sun)
ob_auto_sun.rotation_euler = (0.872665, 0.174533, 0.523599)
bpy.context.view_layer.update()
